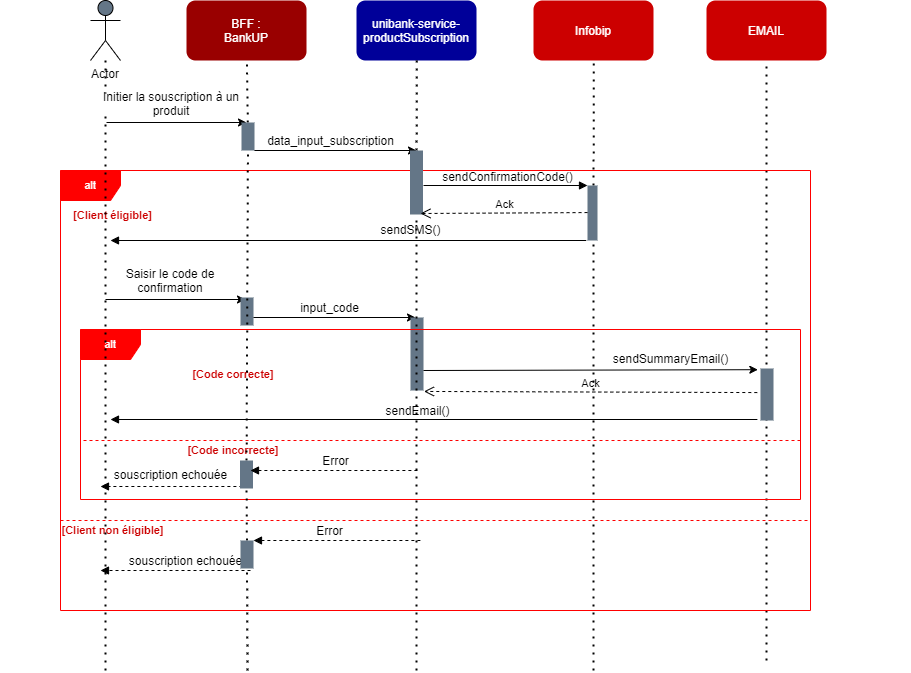

The diagram above was exported from draw.io. Its source (the exported page's mxGraphModel, read from the mxfile embedded in the PNG):
<mxGraphModel dx="1543" dy="290" grid="1" gridSize="10" guides="1" tooltips="1" connect="1" arrows="1" fold="1" page="1" pageScale="1" pageWidth="827" pageHeight="1169" math="0" shadow="0">
  <root>
    <mxCell id="TJuDVU0agroOzn3BwJJJ-0" />
    <mxCell id="TJuDVU0agroOzn3BwJJJ-1" parent="TJuDVU0agroOzn3BwJJJ-0" />
    <mxCell id="vdbL2OIf90_jAoEv_tD2-0" value="" style="group" vertex="1" connectable="0" parent="TJuDVU0agroOzn3BwJJJ-1">
      <mxGeometry x="40" y="930" width="820" height="630" as="geometry" />
    </mxCell>
    <mxCell id="vdbL2OIf90_jAoEv_tD2-25" value="" style="endArrow=none;dashed=1;html=1;dashPattern=1 3;strokeWidth=2;entryX=0.5;entryY=1;entryDx=0;entryDy=0;" edge="1" parent="vdbL2OIf90_jAoEv_tD2-0" target="vdbL2OIf90_jAoEv_tD2-6">
      <mxGeometry width="50" height="50" relative="1" as="geometry">
        <mxPoint x="676" y="660" as="sourcePoint" />
        <mxPoint x="650" y="70" as="targetPoint" />
      </mxGeometry>
    </mxCell>
    <mxCell id="zTlwl8ZLr7DW0rRWoVoP-1" value="" style="group" vertex="1" connectable="0" parent="vdbL2OIf90_jAoEv_tD2-0">
      <mxGeometry x="-30" y="170" width="850" height="460" as="geometry" />
    </mxCell>
    <mxCell id="zTlwl8ZLr7DW0rRWoVoP-0" value="&lt;font color=&quot;#cc0000&quot; style=&quot;font-size: 11px&quot;&gt;&lt;b style=&quot;font-size: 11px&quot;&gt;[Client éligible]&lt;/b&gt;&lt;/font&gt;" style="text;html=1;strokeColor=none;fillColor=none;align=center;verticalAlign=middle;whiteSpace=wrap;rounded=0;fontColor=#FFFFFF;fontSize=11;" vertex="1" parent="zTlwl8ZLr7DW0rRWoVoP-1">
      <mxGeometry x="-60" y="30" width="225" height="29" as="geometry" />
    </mxCell>
    <mxCell id="Jay4JwV4acLF00qVAboD-0" value="alt" style="shape=umlFrame;whiteSpace=wrap;html=1;strokeColor=#FF0000;fillColor=#FF0000;fontSize=11;fontColor=#FFFFFF;" vertex="1" parent="zTlwl8ZLr7DW0rRWoVoP-1">
      <mxGeometry width="750" height="440" as="geometry" />
    </mxCell>
    <mxCell id="zTlwl8ZLr7DW0rRWoVoP-6" value="sendConfirmationCode()" style="text;html=1;align=center;verticalAlign=middle;resizable=0;points=[];autosize=1;" vertex="1" parent="zTlwl8ZLr7DW0rRWoVoP-1">
      <mxGeometry x="372" y="-4" width="150" height="20" as="geometry" />
    </mxCell>
    <mxCell id="zTlwl8ZLr7DW0rRWoVoP-10" value="sendSMS()" style="text;html=1;align=center;verticalAlign=middle;resizable=0;points=[];autosize=1;" vertex="1" parent="zTlwl8ZLr7DW0rRWoVoP-1">
      <mxGeometry x="310" y="49" width="80" height="20" as="geometry" />
    </mxCell>
    <mxCell id="zTlwl8ZLr7DW0rRWoVoP-12" value="" style="endArrow=classic;html=1;" edge="1" parent="zTlwl8ZLr7DW0rRWoVoP-1">
      <mxGeometry width="50" height="50" relative="1" as="geometry">
        <mxPoint x="44.99999999999977" y="129" as="sourcePoint" />
        <mxPoint x="184.99999999999977" y="129" as="targetPoint" />
      </mxGeometry>
    </mxCell>
    <mxCell id="zTlwl8ZLr7DW0rRWoVoP-13" value="Saisir le code de confirmation" style="text;html=1;align=center;verticalAlign=middle;whiteSpace=wrap;rounded=0;fillColor=#ffffff;" vertex="1" parent="zTlwl8ZLr7DW0rRWoVoP-1">
      <mxGeometry x="40" y="100" width="140" height="20" as="geometry" />
    </mxCell>
    <mxCell id="zTlwl8ZLr7DW0rRWoVoP-21" value="" style="rounded=0;whiteSpace=wrap;html=1;fillColor=#647687;strokeWidth=1;strokeColor=none;" vertex="1" parent="zTlwl8ZLr7DW0rRWoVoP-1">
      <mxGeometry x="180" y="127" width="13" height="28" as="geometry" />
    </mxCell>
    <mxCell id="zTlwl8ZLr7DW0rRWoVoP-22" value="" style="endArrow=classic;html=1;" edge="1" parent="zTlwl8ZLr7DW0rRWoVoP-1">
      <mxGeometry width="50" height="50" relative="1" as="geometry">
        <mxPoint x="193.00000000000023" y="147" as="sourcePoint" />
        <mxPoint x="354.9999999999998" y="147" as="targetPoint" />
      </mxGeometry>
    </mxCell>
    <mxCell id="zTlwl8ZLr7DW0rRWoVoP-23" value="input_code" style="text;html=1;align=center;verticalAlign=middle;resizable=0;points=[];autosize=1;" vertex="1" parent="zTlwl8ZLr7DW0rRWoVoP-1">
      <mxGeometry x="234" y="127" width="70" height="20" as="geometry" />
    </mxCell>
    <mxCell id="zTlwl8ZLr7DW0rRWoVoP-25" value="" style="rounded=0;whiteSpace=wrap;html=1;fillColor=#647687;strokeWidth=1;strokeColor=none;" vertex="1" parent="zTlwl8ZLr7DW0rRWoVoP-1">
      <mxGeometry x="350" y="147" width="13" height="73" as="geometry" />
    </mxCell>
    <mxCell id="zTlwl8ZLr7DW0rRWoVoP-62" value="" style="endArrow=classic;html=1;entryX=-0.205;entryY=0.023;entryDx=0;entryDy=0;entryPerimeter=0;" edge="1" parent="zTlwl8ZLr7DW0rRWoVoP-1" target="zTlwl8ZLr7DW0rRWoVoP-64">
      <mxGeometry width="50" height="50" relative="1" as="geometry">
        <mxPoint x="363" y="200" as="sourcePoint" />
        <mxPoint x="525" y="200" as="targetPoint" />
      </mxGeometry>
    </mxCell>
    <mxCell id="zTlwl8ZLr7DW0rRWoVoP-63" value="sendSummaryEmail()" style="text;html=1;align=center;verticalAlign=middle;resizable=0;points=[];autosize=1;" vertex="1" parent="zTlwl8ZLr7DW0rRWoVoP-1">
      <mxGeometry x="545" y="178" width="130" height="20" as="geometry" />
    </mxCell>
    <mxCell id="zTlwl8ZLr7DW0rRWoVoP-64" value="" style="rounded=0;whiteSpace=wrap;html=1;fillColor=#647687;strokeWidth=1;strokeColor=none;" vertex="1" parent="zTlwl8ZLr7DW0rRWoVoP-1">
      <mxGeometry x="700" y="198" width="13" height="52" as="geometry" />
    </mxCell>
    <mxCell id="zTlwl8ZLr7DW0rRWoVoP-67" value="&lt;span style=&quot;color: rgb(0 , 0 , 0)&quot;&gt;Ack&lt;/span&gt;" style="html=1;verticalAlign=bottom;endArrow=open;dashed=1;endSize=8;fontSize=11;fontColor=#FFFFFF;exitX=0.94;exitY=0.371;exitDx=0;exitDy=0;exitPerimeter=0;" edge="1" parent="zTlwl8ZLr7DW0rRWoVoP-1" source="zTlwl8ZLr7DW0rRWoVoP-16">
      <mxGeometry relative="1" as="geometry">
        <mxPoint x="363.48" y="220.94000000000005" as="targetPoint" />
        <mxPoint x="531" y="221" as="sourcePoint" />
      </mxGeometry>
    </mxCell>
    <mxCell id="zTlwl8ZLr7DW0rRWoVoP-68" value="" style="html=1;verticalAlign=bottom;endArrow=block;fontSize=11;fontColor=#FFFFFF;" edge="1" parent="zTlwl8ZLr7DW0rRWoVoP-1">
      <mxGeometry relative="1" as="geometry">
        <mxPoint x="696.88" y="249" as="sourcePoint" />
        <mxPoint x="50" y="249" as="targetPoint" />
      </mxGeometry>
    </mxCell>
    <mxCell id="zTlwl8ZLr7DW0rRWoVoP-70" value="sendEmail()" style="text;html=1;align=center;verticalAlign=middle;resizable=0;points=[];autosize=1;" vertex="1" parent="zTlwl8ZLr7DW0rRWoVoP-1">
      <mxGeometry x="316.5" y="230" width="80" height="20" as="geometry" />
    </mxCell>
    <mxCell id="zTlwl8ZLr7DW0rRWoVoP-24" value="" style="group" vertex="1" connectable="0" parent="zTlwl8ZLr7DW0rRWoVoP-1">
      <mxGeometry x="80" y="159" width="660" height="290" as="geometry" />
    </mxCell>
    <mxCell id="zTlwl8ZLr7DW0rRWoVoP-16" value="alt" style="shape=umlFrame;whiteSpace=wrap;html=1;strokeColor=#FF0000;fillColor=#FF0000;fontSize=11;fontColor=#FFFFFF;" vertex="1" parent="zTlwl8ZLr7DW0rRWoVoP-24">
      <mxGeometry x="-60" width="720" height="170" as="geometry" />
    </mxCell>
    <mxCell id="zTlwl8ZLr7DW0rRWoVoP-15" value="&lt;font color=&quot;#cc0000&quot; style=&quot;font-size: 11px&quot;&gt;&lt;b style=&quot;font-size: 11px&quot;&gt;[Code correcte]&lt;/b&gt;&lt;/font&gt;" style="text;html=1;strokeColor=none;fillColor=none;align=center;verticalAlign=middle;whiteSpace=wrap;rounded=0;fontColor=#FFFFFF;fontSize=11;" vertex="1" parent="zTlwl8ZLr7DW0rRWoVoP-24">
      <mxGeometry y="30" width="186" height="29" as="geometry" />
    </mxCell>
    <mxCell id="zTlwl8ZLr7DW0rRWoVoP-71" value="" style="endArrow=none;html=1;edgeStyle=orthogonalEdgeStyle;fontSize=11;fontColor=#FFFFFF;strokeColor=#FF0000;dashed=1;" edge="1" parent="zTlwl8ZLr7DW0rRWoVoP-24">
      <mxGeometry relative="1" as="geometry">
        <mxPoint x="-57" y="111" as="sourcePoint" />
        <mxPoint x="660" y="111" as="targetPoint" />
      </mxGeometry>
    </mxCell>
    <mxCell id="zTlwl8ZLr7DW0rRWoVoP-76" value="Error" style="text;html=1;align=center;verticalAlign=middle;resizable=0;points=[];autosize=1;" vertex="1" parent="zTlwl8ZLr7DW0rRWoVoP-24">
      <mxGeometry x="175" y="121" width="40" height="20" as="geometry" />
    </mxCell>
    <mxCell id="zTlwl8ZLr7DW0rRWoVoP-131" value="" style="html=1;verticalAlign=bottom;endArrow=block;fontSize=11;fontColor=#FFFFFF;dashed=1;" edge="1" parent="zTlwl8ZLr7DW0rRWoVoP-24">
      <mxGeometry relative="1" as="geometry">
        <mxPoint x="101.87999999999988" y="157" as="sourcePoint" />
        <mxPoint x="-40" y="157" as="targetPoint" />
      </mxGeometry>
    </mxCell>
    <mxCell id="zTlwl8ZLr7DW0rRWoVoP-132" value="souscription echouée" style="text;html=1;align=center;verticalAlign=middle;resizable=0;points=[];autosize=1;" vertex="1" parent="zTlwl8ZLr7DW0rRWoVoP-24">
      <mxGeometry x="-35" y="135" width="130" height="20" as="geometry" />
    </mxCell>
    <mxCell id="zTlwl8ZLr7DW0rRWoVoP-133" value="&lt;font color=&quot;#cc0000&quot; style=&quot;font-size: 11px&quot;&gt;&lt;b style=&quot;font-size: 11px&quot;&gt;[Code incorrecte]&lt;/b&gt;&lt;/font&gt;" style="text;html=1;strokeColor=none;fillColor=none;align=center;verticalAlign=middle;whiteSpace=wrap;rounded=0;fontColor=#FFFFFF;fontSize=11;" vertex="1" parent="zTlwl8ZLr7DW0rRWoVoP-24">
      <mxGeometry y="106" width="186" height="29" as="geometry" />
    </mxCell>
    <mxCell id="zTlwl8ZLr7DW0rRWoVoP-134" value="" style="endArrow=none;html=1;edgeStyle=orthogonalEdgeStyle;fontSize=11;fontColor=#FFFFFF;strokeColor=#FF0000;dashed=1;" edge="1" parent="zTlwl8ZLr7DW0rRWoVoP-1">
      <mxGeometry relative="1" as="geometry">
        <mxPoint y="350" as="sourcePoint" />
        <mxPoint x="750" y="350" as="targetPoint" />
      </mxGeometry>
    </mxCell>
    <mxCell id="zTlwl8ZLr7DW0rRWoVoP-136" value="" style="html=1;verticalAlign=bottom;endArrow=block;fontSize=11;fontColor=#FFFFFF;dashed=1;" edge="1" parent="zTlwl8ZLr7DW0rRWoVoP-1">
      <mxGeometry relative="1" as="geometry">
        <mxPoint x="190" y="400" as="sourcePoint" />
        <mxPoint x="40" y="400" as="targetPoint" />
      </mxGeometry>
    </mxCell>
    <mxCell id="zTlwl8ZLr7DW0rRWoVoP-139" value="souscription echouée" style="text;html=1;align=center;verticalAlign=middle;resizable=0;points=[];autosize=1;" vertex="1" parent="zTlwl8ZLr7DW0rRWoVoP-1">
      <mxGeometry x="60" y="380" width="130" height="20" as="geometry" />
    </mxCell>
    <mxCell id="zTlwl8ZLr7DW0rRWoVoP-141" value="" style="html=1;verticalAlign=bottom;endArrow=block;fontSize=11;fontColor=#FFFFFF;dashed=1;" edge="1" parent="zTlwl8ZLr7DW0rRWoVoP-1">
      <mxGeometry relative="1" as="geometry">
        <mxPoint x="359.8800000000001" y="370" as="sourcePoint" />
        <mxPoint x="193" y="370" as="targetPoint" />
      </mxGeometry>
    </mxCell>
    <mxCell id="zTlwl8ZLr7DW0rRWoVoP-142" value="Error" style="text;html=1;align=center;verticalAlign=middle;resizable=0;points=[];autosize=1;" vertex="1" parent="zTlwl8ZLr7DW0rRWoVoP-1">
      <mxGeometry x="249" y="350" width="40" height="20" as="geometry" />
    </mxCell>
    <mxCell id="CEIitjZPp_qi0U8J4vED-0" value="&lt;font color=&quot;#cc0000&quot; style=&quot;font-size: 11px&quot;&gt;&lt;b style=&quot;font-size: 11px&quot;&gt;[Client non éligible]&lt;/b&gt;&lt;/font&gt;" style="text;html=1;strokeColor=none;fillColor=none;align=center;verticalAlign=middle;whiteSpace=wrap;rounded=0;fontColor=#FFFFFF;fontSize=11;" vertex="1" parent="zTlwl8ZLr7DW0rRWoVoP-1">
      <mxGeometry x="-60" y="345.5" width="225" height="29" as="geometry" />
    </mxCell>
    <mxCell id="vdbL2OIf90_jAoEv_tD2-7" value="" style="endArrow=none;dashed=1;html=1;dashPattern=1 3;strokeWidth=2;" edge="1" parent="vdbL2OIf90_jAoEv_tD2-0" target="vdbL2OIf90_jAoEv_tD2-2">
      <mxGeometry width="50" height="50" relative="1" as="geometry">
        <mxPoint x="15" y="670" as="sourcePoint" />
        <mxPoint x="50" y="420" as="targetPoint" />
      </mxGeometry>
    </mxCell>
    <mxCell id="vdbL2OIf90_jAoEv_tD2-2" value="Actor" style="shape=umlActor;verticalLabelPosition=bottom;verticalAlign=top;html=1;outlineConnect=0;strokeWidth=1;fillColor=#647687;fontSize=12;align=right;" vertex="1" parent="vdbL2OIf90_jAoEv_tD2-0">
      <mxGeometry width="30" height="60" as="geometry" />
    </mxCell>
    <mxCell id="vdbL2OIf90_jAoEv_tD2-3" value="BFF :&lt;br&gt;BankUP" style="rounded=1;whiteSpace=wrap;html=1;strokeWidth=1;fontSize=12;align=center;fillColor=#990000;fontColor=#FFFFFF;strokeColor=none;" vertex="1" parent="vdbL2OIf90_jAoEv_tD2-0">
      <mxGeometry x="96" width="120" height="60" as="geometry" />
    </mxCell>
    <mxCell id="vdbL2OIf90_jAoEv_tD2-4" value="unibank-service-productSubscription" style="rounded=1;whiteSpace=wrap;html=1;strokeWidth=1;fontSize=12;align=center;fontColor=#FFFFFF;strokeColor=none;fillColor=#000099;" vertex="1" parent="vdbL2OIf90_jAoEv_tD2-0">
      <mxGeometry x="266" width="120" height="60" as="geometry" />
    </mxCell>
    <mxCell id="vdbL2OIf90_jAoEv_tD2-5" value="Infobip" style="rounded=1;whiteSpace=wrap;html=1;strokeWidth=1;fontSize=12;align=center;fontColor=#FFFFFF;strokeColor=none;fillColor=#CC0000;" vertex="1" parent="vdbL2OIf90_jAoEv_tD2-0">
      <mxGeometry x="443" width="120" height="60" as="geometry" />
    </mxCell>
    <mxCell id="vdbL2OIf90_jAoEv_tD2-6" value="EMAIL" style="rounded=1;whiteSpace=wrap;html=1;strokeWidth=1;fontSize=12;align=center;fontColor=#FFFFFF;strokeColor=none;fillColor=#CC0000;" vertex="1" parent="vdbL2OIf90_jAoEv_tD2-0">
      <mxGeometry x="616" width="120" height="60" as="geometry" />
    </mxCell>
    <mxCell id="vdbL2OIf90_jAoEv_tD2-8" value="" style="endArrow=classic;html=1;" edge="1" parent="vdbL2OIf90_jAoEv_tD2-0">
      <mxGeometry width="50" height="50" relative="1" as="geometry">
        <mxPoint x="16" y="122" as="sourcePoint" />
        <mxPoint x="156" y="122" as="targetPoint" />
      </mxGeometry>
    </mxCell>
    <mxCell id="vdbL2OIf90_jAoEv_tD2-9" value="" style="endArrow=none;dashed=1;html=1;dashPattern=1 3;strokeWidth=2;" edge="1" parent="vdbL2OIf90_jAoEv_tD2-0" source="vdbL2OIf90_jAoEv_tD2-10">
      <mxGeometry width="50" height="50" relative="1" as="geometry">
        <mxPoint x="155.5" y="550" as="sourcePoint" />
        <mxPoint x="156.44230769230762" y="60" as="targetPoint" />
      </mxGeometry>
    </mxCell>
    <mxCell id="vdbL2OIf90_jAoEv_tD2-10" value="" style="rounded=0;whiteSpace=wrap;html=1;fillColor=#647687;strokeWidth=1;strokeColor=none;" vertex="1" parent="vdbL2OIf90_jAoEv_tD2-0">
      <mxGeometry x="151" y="122" width="13" height="28" as="geometry" />
    </mxCell>
    <mxCell id="vdbL2OIf90_jAoEv_tD2-11" value="" style="endArrow=none;dashed=1;html=1;dashPattern=1 3;strokeWidth=2;" edge="1" parent="vdbL2OIf90_jAoEv_tD2-0" target="vdbL2OIf90_jAoEv_tD2-10" source="zTlwl8ZLr7DW0rRWoVoP-77">
      <mxGeometry width="50" height="50" relative="1" as="geometry">
        <mxPoint x="157" y="500" as="sourcePoint" />
        <mxPoint x="156.44230769230762" y="60" as="targetPoint" />
      </mxGeometry>
    </mxCell>
    <mxCell id="vdbL2OIf90_jAoEv_tD2-12" value="Initier la souscription à un produit" style="text;html=1;align=center;verticalAlign=middle;whiteSpace=wrap;rounded=0;fillColor=#ffffff;" vertex="1" parent="vdbL2OIf90_jAoEv_tD2-0">
      <mxGeometry x="11" y="93" width="140" height="20" as="geometry" />
    </mxCell>
    <mxCell id="vdbL2OIf90_jAoEv_tD2-13" value="" style="endArrow=none;dashed=1;html=1;dashPattern=1 3;strokeWidth=2;" edge="1" parent="vdbL2OIf90_jAoEv_tD2-0" source="vdbL2OIf90_jAoEv_tD2-18">
      <mxGeometry width="50" height="50" relative="1" as="geometry">
        <mxPoint x="325.4100000000001" y="550" as="sourcePoint" />
        <mxPoint x="326.3523076923077" y="60" as="targetPoint" />
      </mxGeometry>
    </mxCell>
    <mxCell id="vdbL2OIf90_jAoEv_tD2-14" value="" style="endArrow=none;dashed=1;html=1;dashPattern=1 3;strokeWidth=2;" edge="1" parent="vdbL2OIf90_jAoEv_tD2-0">
      <mxGeometry width="50" height="50" relative="1" as="geometry">
        <mxPoint x="503.0221577164973" y="209" as="sourcePoint" />
        <mxPoint x="503.3523076923077" y="60" as="targetPoint" />
      </mxGeometry>
    </mxCell>
    <mxCell id="vdbL2OIf90_jAoEv_tD2-16" value="" style="endArrow=classic;html=1;" edge="1" parent="vdbL2OIf90_jAoEv_tD2-0">
      <mxGeometry width="50" height="50" relative="1" as="geometry">
        <mxPoint x="164" y="150" as="sourcePoint" />
        <mxPoint x="326" y="150" as="targetPoint" />
      </mxGeometry>
    </mxCell>
    <mxCell id="vdbL2OIf90_jAoEv_tD2-17" value="data_input_subscription" style="text;html=1;align=center;verticalAlign=middle;resizable=0;points=[];autosize=1;" vertex="1" parent="vdbL2OIf90_jAoEv_tD2-0">
      <mxGeometry x="170" y="130" width="140" height="20" as="geometry" />
    </mxCell>
    <mxCell id="vdbL2OIf90_jAoEv_tD2-18" value="" style="rounded=0;whiteSpace=wrap;html=1;fillColor=#647687;strokeWidth=1;strokeColor=none;" vertex="1" parent="vdbL2OIf90_jAoEv_tD2-0">
      <mxGeometry x="319.5" y="150" width="13" height="64" as="geometry" />
    </mxCell>
    <mxCell id="vdbL2OIf90_jAoEv_tD2-19" value="" style="endArrow=none;dashed=1;html=1;dashPattern=1 3;strokeWidth=2;" edge="1" parent="vdbL2OIf90_jAoEv_tD2-0" target="vdbL2OIf90_jAoEv_tD2-18">
      <mxGeometry width="50" height="50" relative="1" as="geometry">
        <mxPoint x="326" y="670" as="sourcePoint" />
        <mxPoint x="326.3523076923075" y="60" as="targetPoint" />
      </mxGeometry>
    </mxCell>
    <mxCell id="vdbL2OIf90_jAoEv_tD2-21" value="" style="endArrow=none;dashed=1;html=1;dashPattern=1 3;strokeWidth=2;" edge="1" parent="vdbL2OIf90_jAoEv_tD2-0">
      <mxGeometry width="50" height="50" relative="1" as="geometry">
        <mxPoint x="503" y="670" as="sourcePoint" />
        <mxPoint x="503" y="229" as="targetPoint" />
      </mxGeometry>
    </mxCell>
    <mxCell id="zTlwl8ZLr7DW0rRWoVoP-3" value="" style="html=1;points=[];perimeter=orthogonalPerimeter;fontSize=11;fontColor=#FFFFFF;fillColor=#647687;strokeColor=none;" vertex="1" parent="vdbL2OIf90_jAoEv_tD2-0">
      <mxGeometry x="497" y="185" width="10" height="55" as="geometry" />
    </mxCell>
    <mxCell id="zTlwl8ZLr7DW0rRWoVoP-4" value="" style="html=1;verticalAlign=bottom;endArrow=block;entryX=0;entryY=0;fontSize=11;fontColor=#FFFFFF;" edge="1" target="zTlwl8ZLr7DW0rRWoVoP-3" parent="vdbL2OIf90_jAoEv_tD2-0">
      <mxGeometry relative="1" as="geometry">
        <mxPoint x="333" y="185" as="sourcePoint" />
      </mxGeometry>
    </mxCell>
    <mxCell id="zTlwl8ZLr7DW0rRWoVoP-5" value="&lt;span style=&quot;color: rgb(0 , 0 , 0)&quot;&gt;Ack&lt;/span&gt;" style="html=1;verticalAlign=bottom;endArrow=open;dashed=1;endSize=8;exitX=0.003;exitY=0.492;fontSize=11;fontColor=#FFFFFF;exitDx=0;exitDy=0;exitPerimeter=0;" edge="1" source="zTlwl8ZLr7DW0rRWoVoP-3" parent="vdbL2OIf90_jAoEv_tD2-0">
      <mxGeometry relative="1" as="geometry">
        <mxPoint x="330" y="213" as="targetPoint" />
      </mxGeometry>
    </mxCell>
    <mxCell id="zTlwl8ZLr7DW0rRWoVoP-9" value="" style="html=1;verticalAlign=bottom;endArrow=block;fontSize=11;fontColor=#FFFFFF;exitX=-0.125;exitY=1;exitDx=0;exitDy=0;exitPerimeter=0;" edge="1" parent="vdbL2OIf90_jAoEv_tD2-0" source="zTlwl8ZLr7DW0rRWoVoP-3">
      <mxGeometry relative="1" as="geometry">
        <mxPoint x="343.9950000000001" y="195.30999999999995" as="sourcePoint" />
        <mxPoint x="20" y="240" as="targetPoint" />
      </mxGeometry>
    </mxCell>
    <mxCell id="zTlwl8ZLr7DW0rRWoVoP-77" value="" style="rounded=0;whiteSpace=wrap;html=1;fillColor=#647687;strokeWidth=1;strokeColor=none;" vertex="1" parent="vdbL2OIf90_jAoEv_tD2-0">
      <mxGeometry x="149.5" y="460" width="13" height="28" as="geometry" />
    </mxCell>
    <mxCell id="zTlwl8ZLr7DW0rRWoVoP-129" value="" style="endArrow=none;dashed=1;html=1;dashPattern=1 3;strokeWidth=2;" edge="1" parent="vdbL2OIf90_jAoEv_tD2-0" source="zTlwl8ZLr7DW0rRWoVoP-137" target="zTlwl8ZLr7DW0rRWoVoP-77">
      <mxGeometry width="50" height="50" relative="1" as="geometry">
        <mxPoint x="156" y="670" as="sourcePoint" />
        <mxPoint x="197.48076923076928" y="1079.9999999999998" as="targetPoint" />
      </mxGeometry>
    </mxCell>
    <mxCell id="zTlwl8ZLr7DW0rRWoVoP-137" value="" style="rounded=0;whiteSpace=wrap;html=1;fillColor=#647687;strokeWidth=1;strokeColor=none;" vertex="1" parent="vdbL2OIf90_jAoEv_tD2-0">
      <mxGeometry x="150" y="540" width="13" height="28" as="geometry" />
    </mxCell>
    <mxCell id="zTlwl8ZLr7DW0rRWoVoP-138" value="" style="endArrow=none;dashed=1;html=1;dashPattern=1 3;strokeWidth=2;" edge="1" parent="vdbL2OIf90_jAoEv_tD2-0" target="zTlwl8ZLr7DW0rRWoVoP-137">
      <mxGeometry width="50" height="50" relative="1" as="geometry">
        <mxPoint x="157" y="670" as="sourcePoint" />
        <mxPoint x="196" y="1417.9999999999998" as="targetPoint" />
      </mxGeometry>
    </mxCell>
    <mxCell id="zTlwl8ZLr7DW0rRWoVoP-75" value="" style="html=1;verticalAlign=bottom;endArrow=block;fontSize=11;fontColor=#FFFFFF;dashed=1;" edge="1" parent="TJuDVU0agroOzn3BwJJJ-1">
      <mxGeometry relative="1" as="geometry">
        <mxPoint x="366.8800000000001" y="1400" as="sourcePoint" />
        <mxPoint x="200" y="1400" as="targetPoint" />
      </mxGeometry>
    </mxCell>
  </root>
</mxGraphModel>